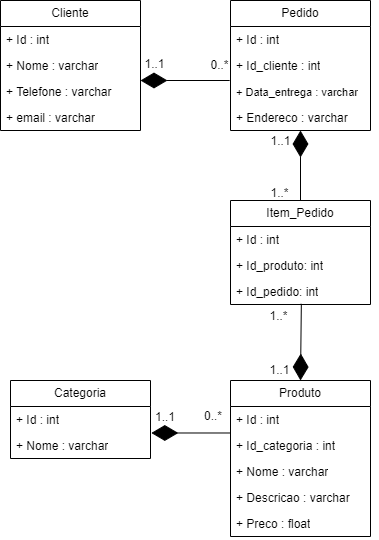

The diagram above was exported from draw.io. Its source (the exported page's mxGraphModel, read from the mxfile embedded in the PNG):
<mxGraphModel dx="660" dy="655" grid="1" gridSize="10" guides="1" tooltips="1" connect="1" arrows="1" fold="1" page="1" pageScale="1" pageWidth="827" pageHeight="1169" math="0" shadow="0">
  <root>
    <mxCell id="0" />
    <mxCell id="1" parent="0" />
    <mxCell id="5Eix6H0qqUv_QRj0q4gD-5" value="Produto" style="swimlane;fontStyle=0;childLayout=stackLayout;horizontal=1;startSize=26;fillColor=none;horizontalStack=0;resizeParent=1;resizeParentMax=0;resizeLast=0;collapsible=1;marginBottom=0;whiteSpace=wrap;html=1;" vertex="1" parent="1">
      <mxGeometry x="360" y="500" width="140" height="156" as="geometry" />
    </mxCell>
    <mxCell id="5Eix6H0qqUv_QRj0q4gD-6" value="+ Id : int" style="text;strokeColor=none;fillColor=none;align=left;verticalAlign=top;spacingLeft=4;spacingRight=4;overflow=hidden;rotatable=0;points=[[0,0.5],[1,0.5]];portConstraint=eastwest;whiteSpace=wrap;html=1;" vertex="1" parent="5Eix6H0qqUv_QRj0q4gD-5">
      <mxGeometry y="26" width="140" height="26" as="geometry" />
    </mxCell>
    <mxCell id="5Eix6H0qqUv_QRj0q4gD-39" value="+ Id_categoria : int" style="text;strokeColor=none;fillColor=none;align=left;verticalAlign=top;spacingLeft=4;spacingRight=4;overflow=hidden;rotatable=0;points=[[0,0.5],[1,0.5]];portConstraint=eastwest;whiteSpace=wrap;html=1;" vertex="1" parent="5Eix6H0qqUv_QRj0q4gD-5">
      <mxGeometry y="52" width="140" height="26" as="geometry" />
    </mxCell>
    <mxCell id="5Eix6H0qqUv_QRj0q4gD-7" value="+ Nome : varchar" style="text;strokeColor=none;fillColor=none;align=left;verticalAlign=top;spacingLeft=4;spacingRight=4;overflow=hidden;rotatable=0;points=[[0,0.5],[1,0.5]];portConstraint=eastwest;whiteSpace=wrap;html=1;" vertex="1" parent="5Eix6H0qqUv_QRj0q4gD-5">
      <mxGeometry y="78" width="140" height="26" as="geometry" />
    </mxCell>
    <mxCell id="5Eix6H0qqUv_QRj0q4gD-8" value="+ Descricao : varchar" style="text;strokeColor=none;fillColor=none;align=left;verticalAlign=top;spacingLeft=4;spacingRight=4;overflow=hidden;rotatable=0;points=[[0,0.5],[1,0.5]];portConstraint=eastwest;whiteSpace=wrap;html=1;" vertex="1" parent="5Eix6H0qqUv_QRj0q4gD-5">
      <mxGeometry y="104" width="140" height="26" as="geometry" />
    </mxCell>
    <mxCell id="5Eix6H0qqUv_QRj0q4gD-9" value="+ Preco : float" style="text;strokeColor=none;fillColor=none;align=left;verticalAlign=top;spacingLeft=4;spacingRight=4;overflow=hidden;rotatable=0;points=[[0,0.5],[1,0.5]];portConstraint=eastwest;whiteSpace=wrap;html=1;" vertex="1" parent="5Eix6H0qqUv_QRj0q4gD-5">
      <mxGeometry y="130" width="140" height="26" as="geometry" />
    </mxCell>
    <mxCell id="5Eix6H0qqUv_QRj0q4gD-10" value="Categoria" style="swimlane;fontStyle=0;childLayout=stackLayout;horizontal=1;startSize=26;fillColor=none;horizontalStack=0;resizeParent=1;resizeParentMax=0;resizeLast=0;collapsible=1;marginBottom=0;whiteSpace=wrap;html=1;" vertex="1" parent="1">
      <mxGeometry x="140" y="500" width="140" height="78" as="geometry" />
    </mxCell>
    <mxCell id="5Eix6H0qqUv_QRj0q4gD-11" value="+ Id : int" style="text;strokeColor=none;fillColor=none;align=left;verticalAlign=top;spacingLeft=4;spacingRight=4;overflow=hidden;rotatable=0;points=[[0,0.5],[1,0.5]];portConstraint=eastwest;whiteSpace=wrap;html=1;" vertex="1" parent="5Eix6H0qqUv_QRj0q4gD-10">
      <mxGeometry y="26" width="140" height="26" as="geometry" />
    </mxCell>
    <mxCell id="5Eix6H0qqUv_QRj0q4gD-12" value="+ Nome : varchar" style="text;strokeColor=none;fillColor=none;align=left;verticalAlign=top;spacingLeft=4;spacingRight=4;overflow=hidden;rotatable=0;points=[[0,0.5],[1,0.5]];portConstraint=eastwest;whiteSpace=wrap;html=1;" vertex="1" parent="5Eix6H0qqUv_QRj0q4gD-10">
      <mxGeometry y="52" width="140" height="26" as="geometry" />
    </mxCell>
    <mxCell id="5Eix6H0qqUv_QRj0q4gD-15" value="Pedido" style="swimlane;fontStyle=0;childLayout=stackLayout;horizontal=1;startSize=26;fillColor=none;horizontalStack=0;resizeParent=1;resizeParentMax=0;resizeLast=0;collapsible=1;marginBottom=0;whiteSpace=wrap;html=1;" vertex="1" parent="1">
      <mxGeometry x="360" y="120" width="140" height="130" as="geometry" />
    </mxCell>
    <mxCell id="5Eix6H0qqUv_QRj0q4gD-16" value="+ Id : int" style="text;strokeColor=none;fillColor=none;align=left;verticalAlign=top;spacingLeft=4;spacingRight=4;overflow=hidden;rotatable=0;points=[[0,0.5],[1,0.5]];portConstraint=eastwest;whiteSpace=wrap;html=1;" vertex="1" parent="5Eix6H0qqUv_QRj0q4gD-15">
      <mxGeometry y="26" width="140" height="26" as="geometry" />
    </mxCell>
    <mxCell id="5Eix6H0qqUv_QRj0q4gD-17" value="+ Id_cliente : int" style="text;strokeColor=none;fillColor=none;align=left;verticalAlign=top;spacingLeft=4;spacingRight=4;overflow=hidden;rotatable=0;points=[[0,0.5],[1,0.5]];portConstraint=eastwest;whiteSpace=wrap;html=1;" vertex="1" parent="5Eix6H0qqUv_QRj0q4gD-15">
      <mxGeometry y="52" width="140" height="26" as="geometry" />
    </mxCell>
    <mxCell id="5Eix6H0qqUv_QRj0q4gD-36" value="&lt;font style=&quot;font-size: 11px;&quot;&gt;+ Data_entrega : varchar&lt;/font&gt;" style="text;strokeColor=none;fillColor=none;align=left;verticalAlign=top;spacingLeft=4;spacingRight=4;overflow=hidden;rotatable=0;points=[[0,0.5],[1,0.5]];portConstraint=eastwest;whiteSpace=wrap;html=1;" vertex="1" parent="5Eix6H0qqUv_QRj0q4gD-15">
      <mxGeometry y="78" width="140" height="26" as="geometry" />
    </mxCell>
    <mxCell id="5Eix6H0qqUv_QRj0q4gD-18" value="+ Endereco : varchar" style="text;strokeColor=none;fillColor=none;align=left;verticalAlign=top;spacingLeft=4;spacingRight=4;overflow=hidden;rotatable=0;points=[[0,0.5],[1,0.5]];portConstraint=eastwest;whiteSpace=wrap;html=1;" vertex="1" parent="5Eix6H0qqUv_QRj0q4gD-15">
      <mxGeometry y="104" width="140" height="26" as="geometry" />
    </mxCell>
    <mxCell id="5Eix6H0qqUv_QRj0q4gD-33" style="edgeStyle=orthogonalEdgeStyle;rounded=0;orthogonalLoop=1;jettySize=auto;html=1;exitX=1;exitY=0.5;exitDx=0;exitDy=0;" edge="1" parent="5Eix6H0qqUv_QRj0q4gD-15" source="5Eix6H0qqUv_QRj0q4gD-18" target="5Eix6H0qqUv_QRj0q4gD-18">
      <mxGeometry relative="1" as="geometry" />
    </mxCell>
    <mxCell id="5Eix6H0qqUv_QRj0q4gD-20" value="Item_Pedido" style="swimlane;fontStyle=0;childLayout=stackLayout;horizontal=1;startSize=26;fillColor=none;horizontalStack=0;resizeParent=1;resizeParentMax=0;resizeLast=0;collapsible=1;marginBottom=0;whiteSpace=wrap;html=1;" vertex="1" parent="1">
      <mxGeometry x="360" y="320" width="140" height="104" as="geometry" />
    </mxCell>
    <mxCell id="5Eix6H0qqUv_QRj0q4gD-21" value="+ Id : int" style="text;strokeColor=none;fillColor=none;align=left;verticalAlign=top;spacingLeft=4;spacingRight=4;overflow=hidden;rotatable=0;points=[[0,0.5],[1,0.5]];portConstraint=eastwest;whiteSpace=wrap;html=1;" vertex="1" parent="5Eix6H0qqUv_QRj0q4gD-20">
      <mxGeometry y="26" width="140" height="26" as="geometry" />
    </mxCell>
    <mxCell id="5Eix6H0qqUv_QRj0q4gD-22" value="+ Id_produto: int" style="text;strokeColor=none;fillColor=none;align=left;verticalAlign=top;spacingLeft=4;spacingRight=4;overflow=hidden;rotatable=0;points=[[0,0.5],[1,0.5]];portConstraint=eastwest;whiteSpace=wrap;html=1;" vertex="1" parent="5Eix6H0qqUv_QRj0q4gD-20">
      <mxGeometry y="52" width="140" height="26" as="geometry" />
    </mxCell>
    <mxCell id="5Eix6H0qqUv_QRj0q4gD-23" value="+ Id_pedido: int" style="text;strokeColor=none;fillColor=none;align=left;verticalAlign=top;spacingLeft=4;spacingRight=4;overflow=hidden;rotatable=0;points=[[0,0.5],[1,0.5]];portConstraint=eastwest;whiteSpace=wrap;html=1;" vertex="1" parent="5Eix6H0qqUv_QRj0q4gD-20">
      <mxGeometry y="78" width="140" height="26" as="geometry" />
    </mxCell>
    <mxCell id="5Eix6H0qqUv_QRj0q4gD-25" value="Cliente" style="swimlane;fontStyle=0;childLayout=stackLayout;horizontal=1;startSize=26;fillColor=none;horizontalStack=0;resizeParent=1;resizeParentMax=0;resizeLast=0;collapsible=1;marginBottom=0;whiteSpace=wrap;html=1;" vertex="1" parent="1">
      <mxGeometry x="130" y="120" width="140" height="130" as="geometry" />
    </mxCell>
    <mxCell id="5Eix6H0qqUv_QRj0q4gD-26" value="+ Id : int" style="text;strokeColor=none;fillColor=none;align=left;verticalAlign=top;spacingLeft=4;spacingRight=4;overflow=hidden;rotatable=0;points=[[0,0.5],[1,0.5]];portConstraint=eastwest;whiteSpace=wrap;html=1;" vertex="1" parent="5Eix6H0qqUv_QRj0q4gD-25">
      <mxGeometry y="26" width="140" height="26" as="geometry" />
    </mxCell>
    <mxCell id="5Eix6H0qqUv_QRj0q4gD-27" value="+ Nome : varchar" style="text;strokeColor=none;fillColor=none;align=left;verticalAlign=top;spacingLeft=4;spacingRight=4;overflow=hidden;rotatable=0;points=[[0,0.5],[1,0.5]];portConstraint=eastwest;whiteSpace=wrap;html=1;" vertex="1" parent="5Eix6H0qqUv_QRj0q4gD-25">
      <mxGeometry y="52" width="140" height="26" as="geometry" />
    </mxCell>
    <mxCell id="5Eix6H0qqUv_QRj0q4gD-37" value="+ Telefone : varchar" style="text;strokeColor=none;fillColor=none;align=left;verticalAlign=top;spacingLeft=4;spacingRight=4;overflow=hidden;rotatable=0;points=[[0,0.5],[1,0.5]];portConstraint=eastwest;whiteSpace=wrap;html=1;" vertex="1" parent="5Eix6H0qqUv_QRj0q4gD-25">
      <mxGeometry y="78" width="140" height="26" as="geometry" />
    </mxCell>
    <mxCell id="5Eix6H0qqUv_QRj0q4gD-38" value="+ email : varchar" style="text;strokeColor=none;fillColor=none;align=left;verticalAlign=top;spacingLeft=4;spacingRight=4;overflow=hidden;rotatable=0;points=[[0,0.5],[1,0.5]];portConstraint=eastwest;whiteSpace=wrap;html=1;" vertex="1" parent="5Eix6H0qqUv_QRj0q4gD-25">
      <mxGeometry y="104" width="140" height="26" as="geometry" />
    </mxCell>
    <mxCell id="5Eix6H0qqUv_QRj0q4gD-43" value="" style="endArrow=diamondThin;endFill=1;endSize=24;html=1;rounded=0;entryX=0.5;entryY=1;entryDx=0;entryDy=0;entryPerimeter=0;exitX=0.5;exitY=0;exitDx=0;exitDy=0;" edge="1" parent="1" source="5Eix6H0qqUv_QRj0q4gD-20" target="5Eix6H0qqUv_QRj0q4gD-18">
      <mxGeometry width="160" relative="1" as="geometry">
        <mxPoint x="430" y="310" as="sourcePoint" />
        <mxPoint x="360" y="380" as="targetPoint" />
      </mxGeometry>
    </mxCell>
    <mxCell id="5Eix6H0qqUv_QRj0q4gD-45" value="" style="endArrow=diamondThin;endFill=1;endSize=24;html=1;rounded=0;entryX=0.5;entryY=0;entryDx=0;entryDy=0;exitX=0.506;exitY=0.974;exitDx=0;exitDy=0;exitPerimeter=0;" edge="1" parent="1" source="5Eix6H0qqUv_QRj0q4gD-23" target="5Eix6H0qqUv_QRj0q4gD-5">
      <mxGeometry width="160" relative="1" as="geometry">
        <mxPoint x="430" y="430" as="sourcePoint" />
        <mxPoint x="360" y="380" as="targetPoint" />
      </mxGeometry>
    </mxCell>
    <mxCell id="5Eix6H0qqUv_QRj0q4gD-46" value="" style="endArrow=diamondThin;endFill=1;endSize=24;html=1;rounded=0;exitX=-0.006;exitY=0.077;exitDx=0;exitDy=0;exitPerimeter=0;" edge="1" parent="1" source="5Eix6H0qqUv_QRj0q4gD-36">
      <mxGeometry width="160" relative="1" as="geometry">
        <mxPoint x="270" y="200" as="sourcePoint" />
        <mxPoint x="270" y="200" as="targetPoint" />
      </mxGeometry>
    </mxCell>
    <mxCell id="5Eix6H0qqUv_QRj0q4gD-47" value="0..*" style="text;html=1;align=center;verticalAlign=middle;resizable=0;points=[];autosize=1;strokeColor=none;fillColor=none;" vertex="1" parent="1">
      <mxGeometry x="329" y="170" width="40" height="30" as="geometry" />
    </mxCell>
    <mxCell id="5Eix6H0qqUv_QRj0q4gD-48" value="1..*" style="text;html=1;align=center;verticalAlign=middle;resizable=0;points=[];autosize=1;strokeColor=none;fillColor=none;" vertex="1" parent="1">
      <mxGeometry x="389" y="298" width="40" height="30" as="geometry" />
    </mxCell>
    <mxCell id="5Eix6H0qqUv_QRj0q4gD-49" value="1..*" style="text;html=1;align=center;verticalAlign=middle;resizable=0;points=[];autosize=1;strokeColor=none;fillColor=none;" vertex="1" parent="1">
      <mxGeometry x="388" y="421" width="40" height="30" as="geometry" />
    </mxCell>
    <mxCell id="5Eix6H0qqUv_QRj0q4gD-50" value="1..1" style="text;html=1;align=center;verticalAlign=middle;resizable=0;points=[];autosize=1;strokeColor=none;fillColor=none;" vertex="1" parent="1">
      <mxGeometry x="390" y="246" width="40" height="30" as="geometry" />
    </mxCell>
    <mxCell id="5Eix6H0qqUv_QRj0q4gD-51" value="1..1" style="text;html=1;align=center;verticalAlign=middle;resizable=0;points=[];autosize=1;strokeColor=none;fillColor=none;" vertex="1" parent="1">
      <mxGeometry x="389" y="475" width="40" height="30" as="geometry" />
    </mxCell>
    <mxCell id="5Eix6H0qqUv_QRj0q4gD-53" value="1..1" style="text;html=1;align=center;verticalAlign=middle;resizable=0;points=[];autosize=1;strokeColor=none;fillColor=none;" vertex="1" parent="1">
      <mxGeometry x="264" y="169" width="40" height="30" as="geometry" />
    </mxCell>
    <mxCell id="5Eix6H0qqUv_QRj0q4gD-54" value="0..*" style="text;html=1;strokeColor=none;fillColor=none;align=center;verticalAlign=middle;whiteSpace=wrap;rounded=0;" vertex="1" parent="1">
      <mxGeometry x="313" y="521" width="60" height="30" as="geometry" />
    </mxCell>
    <mxCell id="5Eix6H0qqUv_QRj0q4gD-56" value="1..1" style="text;html=1;strokeColor=none;fillColor=none;align=center;verticalAlign=middle;whiteSpace=wrap;rounded=0;" vertex="1" parent="1">
      <mxGeometry x="265" y="522" width="60" height="30" as="geometry" />
    </mxCell>
    <mxCell id="5Eix6H0qqUv_QRj0q4gD-57" value="" style="endArrow=diamondThin;endFill=1;endSize=24;html=1;rounded=0;entryX=1.006;entryY=1.019;entryDx=0;entryDy=0;entryPerimeter=0;exitX=0;exitY=1.019;exitDx=0;exitDy=0;exitPerimeter=0;" edge="1" parent="1" source="5Eix6H0qqUv_QRj0q4gD-6" target="5Eix6H0qqUv_QRj0q4gD-11">
      <mxGeometry width="160" relative="1" as="geometry">
        <mxPoint x="200" y="380" as="sourcePoint" />
        <mxPoint x="360" y="380" as="targetPoint" />
      </mxGeometry>
    </mxCell>
  </root>
</mxGraphModel>